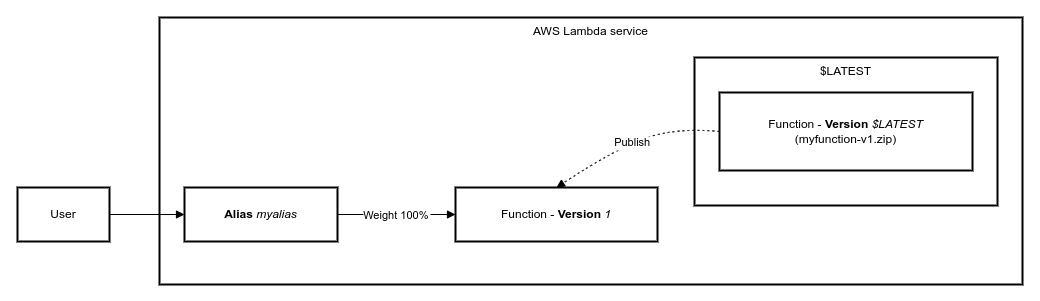

The diagram above was exported from draw.io. Its source (the exported page's mxGraphModel, read from the mxfile embedded in the PNG):
<mxGraphModel dx="958" dy="828" grid="1" gridSize="10" guides="1" tooltips="1" connect="1" arrows="1" fold="1" page="1" pageScale="1" pageWidth="850" pageHeight="1100" background="#ffffff" math="0" shadow="0">
  <root>
    <mxCell id="0" />
    <mxCell id="1" parent="0" />
    <mxCell id="2" value="AWS Lambda service" style="whiteSpace=wrap;strokeWidth=2;verticalAlign=top;" parent="1" vertex="1">
      <mxGeometry x="162" y="120" width="863" height="267" as="geometry" />
    </mxCell>
    <mxCell id="3" value="$LATEST" style="whiteSpace=wrap;strokeWidth=2;verticalAlign=top;" parent="1" vertex="1">
      <mxGeometry x="697" y="160" width="303" height="148" as="geometry" />
    </mxCell>
    <mxCell id="4" value="User" style="whiteSpace=wrap;strokeWidth=2;" parent="1" vertex="1">
      <mxGeometry x="20" y="290" width="92" height="54" as="geometry" />
    </mxCell>
    <mxCell id="5" value="&lt;b&gt;Alias&lt;/b&gt; &lt;i&gt;myalias&lt;/i&gt;" style="whiteSpace=wrap;strokeWidth=2;html=1;" parent="1" vertex="1">
      <mxGeometry x="187" y="290" width="153" height="54" as="geometry" />
    </mxCell>
    <mxCell id="6" value="Function - &lt;b&gt;Version&lt;/b&gt; &lt;i&gt;1&lt;/i&gt;" style="whiteSpace=wrap;strokeWidth=2;html=1;" parent="1" vertex="1">
      <mxGeometry x="458" y="290" width="202" height="54" as="geometry" />
    </mxCell>
    <mxCell id="7" value="Function - &lt;b&gt;Version&lt;/b&gt; &lt;i&gt;$LATEST&lt;/i&gt;&lt;br&gt;(myfunction-v1.zip)" style="whiteSpace=wrap;strokeWidth=2;html=1;" parent="1" vertex="1">
      <mxGeometry x="722" y="195" width="253" height="78" as="geometry" />
    </mxCell>
    <mxCell id="8" value="" style="curved=1;startArrow=none;endArrow=block;exitX=1;exitY=0.5;entryX=0;entryY=0.5;rounded=0;" parent="1" source="4" target="5" edge="1">
      <mxGeometry relative="1" as="geometry">
        <Array as="points" />
      </mxGeometry>
    </mxCell>
    <mxCell id="9" value="Publish" style="curved=1;dashed=1;dashPattern=2 3;startArrow=none;endArrow=block;exitX=0;exitY=0.5;entryX=0.5;entryY=0;rounded=0;exitDx=0;exitDy=0;entryDx=0;entryDy=0;" parent="1" source="7" target="6" edge="1">
      <mxGeometry relative="1" as="geometry">
        <Array as="points">
          <mxPoint x="680" y="230" />
          <mxPoint x="620" y="250" />
        </Array>
      </mxGeometry>
    </mxCell>
    <mxCell id="10" value="Weight 100%" style="startArrow=none;endArrow=block;exitX=1;exitY=0.5;entryX=0;entryY=0.5;rounded=0;entryDx=0;entryDy=0;exitDx=0;exitDy=0;" parent="1" source="5" target="6" edge="1">
      <mxGeometry relative="1" as="geometry" />
    </mxCell>
  </root>
</mxGraphModel>